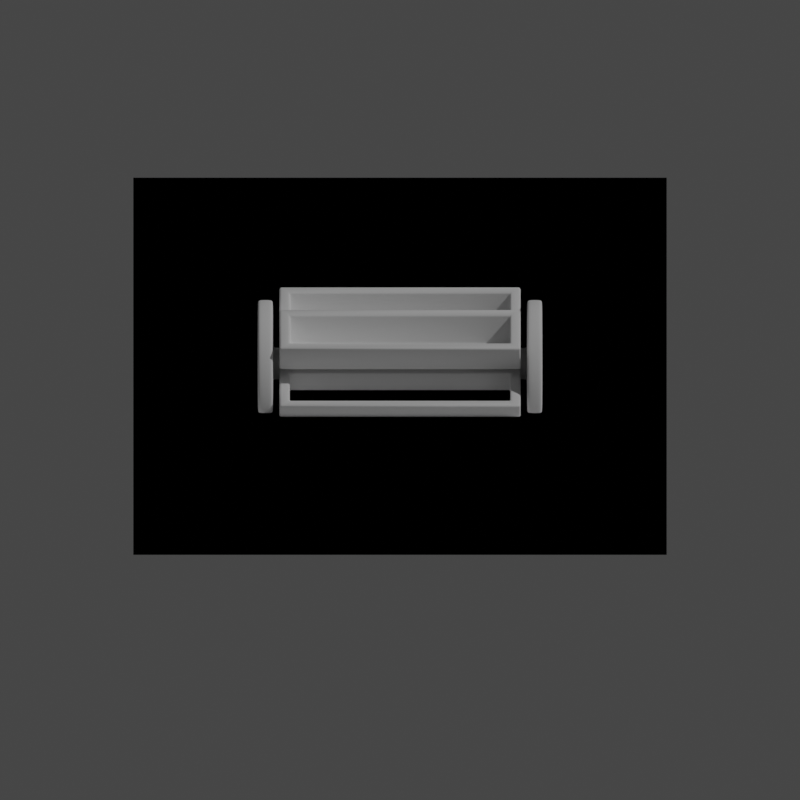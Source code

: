 # Source: mineshaft_belt.blend  (saved by Blender 5.1.30; exported with 4.5.12 LTS)
import bpy
from mathutils import Matrix  # noqa: F401  (used for matrix-valued properties, if any)

bpy.ops.wm.read_factory_settings(use_empty=True)
scene = bpy.context.scene
scene.name = 'Scene'

# ---- collections
col_entity = bpy.data.collections.new('Entity'); scene.collection.children.link(col_entity)

# ---- world
world_world = bpy.data.worlds.new('World'); scene.world = world_world
world_world.use_nodes = True; world_world.node_tree.nodes.clear()
_N = world_world.node_tree.nodes; _L = world_world.node_tree.links
n0 = _N.new('ShaderNodeOutputWorld'); n0.name = 'World Output'; n0.location = (300, 300)
n1 = _N.new('ShaderNodeBackground'); n1.name = 'Background'; n1.location = (10, 300)
n1.inputs[0].default_value = (0.05088, 0.05088, 0.05088, 1.0)
_L.new(n1.outputs[0], n0.inputs[0])
n0.is_active_output = True
world_world.color = (0.05088, 0.05088, 0.05088)
world_world.use_sun_shadow = False
world_world.sun_shadow_jitter_overblur = 0.0

# ---- cameras
cam_camera = bpy.data.cameras.new('Camera')
cam_camera.type = 'ORTHO'

# ---- lights
light_sun = bpy.data.lights.new('Sun', 'SUN')
light_sun.energy = 1.0

# ---- meshes
me_plane_001 = bpy.data.meshes.new('Plane.001')
me_plane_001.from_pydata([(-2.0, -2.0, 0.0), (2.0, -2.0, 0.0), (-2.0, 2.0, 0.0), (2.0, 2.0, 0.0)], [], [(0, 1, 3, 2)])
_uv = me_plane_001.uv_layers.new(name='UVMap')
_uv.uv.foreach_set('vector', [0.0, 0.0, 1.0, 0.0, 1.0, 1.0, 0.0, 1.0])
me_plane_001.update()
me_cylinder_001 = bpy.data.meshes.new('Cylinder.001')
me_cylinder_001.from_pydata([(-1.068, 0.358, 0.5), (1.068, 0.358, 0.5), (-1.068, 0.4555, 0.4904), (1.068, 0.4555, 0.4904), (-1.068, 0.5493, 0.4619), (1.068, 0.5493, 0.4619), (-1.068, 0.6358, 0.4157), (1.068, 0.6358, 0.4157), (-1.068, 0.7115, 0.3536), (1.068, 0.7115, 0.3536), (-1.068, 0.7737, 0.2778), (1.068, 0.7737, 0.2778), (-1.068, 0.8199, 0.1913), (1.068, 0.8199, 0.1913), (-1.068, 0.8484, 0.09755), (1.068, 0.8484, 0.09755), (-1.068, 0.858, -4.424e-09), (1.068, 0.858, -4.424e-09), (-1.068, 0.8484, -0.09755), (1.068, 0.8484, -0.09755), (-1.068, 0.8199, -0.1913), (1.068, 0.8199, -0.1913), (-1.068, 0.7737, -0.2778), (1.068, 0.7737, -0.2778), (-1.068, 0.7115, -0.3536), (1.068, 0.7115, -0.3536), (-1.068, 0.6358, -0.4157), (1.068, 0.6358, -0.4157), (-1.068, 0.5493, -0.4619), (1.068, 0.5493, -0.4619), (-1.068, 0.4555, -0.4904), (1.068, 0.4555, -0.4904), (-1.068, 0.358, -0.5), (1.068, 0.358, -0.5), (-1.068, 0.2604, -0.4904), (1.068, 0.2604, -0.4904), (-1.068, 0.1666, -0.4619), (1.068, 0.1666, -0.4619), (-1.068, 0.0802, -0.4157), (1.068, 0.0802, -0.4157), (-1.068, 0.004436, -0.3536), (1.068, 0.004436, -0.3536), (-1.068, -0.05775, -0.2778), (1.068, -0.05775, -0.2778), (-1.068, -0.104, -0.1913), (1.068, -0.104, -0.1913), (-1.068, -0.1324, -0.09755), (1.068, -0.1324, -0.09755), (-1.068, -0.142, -4.424e-09), (1.068, -0.142, -4.424e-09), (-1.068, -0.1324, 0.09755), (1.068, -0.1324, 0.09755), (-1.068, -0.104, 0.1913), (1.068, -0.104, 0.1913), (-1.068, -0.05775, 0.2778), (1.068, -0.05775, 0.2778), (-1.068, 0.004436, 0.3536), (1.068, 0.004436, 0.3536), (-1.068, 0.0802, 0.4157), (1.068, 0.0802, 0.4157), (-1.068, 0.1666, 0.4619), (1.068, 0.1666, 0.4619), (-1.068, 0.2604, 0.4904), (1.068, 0.2604, 0.4904), (-0.9521, 0.358, 0.1345), (0.9521, 0.358, 0.1345), (0.9521, 0.3842, 0.1319), (-0.9521, 0.3842, 0.1319), (0.9521, 0.4095, 0.1243), (-0.9521, 0.4095, 0.1243), (0.9521, 0.4327, 0.1118), (-0.9521, 0.4327, 0.1118), (0.9521, 0.4531, 0.09512), (-0.9521, 0.4531, 0.09512), (0.9521, 0.4698, 0.07473), (-0.9521, 0.4698, 0.07473), (0.9521, 0.4823, 0.05148), (-0.9521, 0.4823, 0.05148), (0.9521, 0.4899, 0.02624), (-0.9521, 0.4899, 0.02624), (0.9521, 0.4925, -4.424e-09), (-0.9521, 0.4925, 1.049e-09), (0.9521, 0.4899, -0.02624), (-0.9521, 0.4899, -0.02624), (0.9521, 0.4823, -0.05148), (-0.9521, 0.4823, -0.05148), (0.9521, 0.4698, -0.07473), (-0.9521, 0.4698, -0.07473), (0.9521, 0.4531, -0.09512), (-0.9521, 0.4531, -0.09512), (0.9521, 0.4327, -0.1118), (-0.9521, 0.4327, -0.1118), (0.9521, 0.4095, -0.1243), (-0.9521, 0.4095, -0.1243), (0.9521, 0.3842, -0.1319), (-0.9521, 0.3842, -0.1319), (0.9521, 0.358, -0.1345), (-0.9521, 0.358, -0.1345), (0.9521, 0.3317, -0.1319), (-0.9521, 0.3317, -0.1319), (0.9521, 0.3065, -0.1243), (-0.9521, 0.3065, -0.1243), (0.9521, 0.2833, -0.1118), (-0.9521, 0.2833, -0.1118), (0.9521, 0.2629, -0.09512), (-0.9521, 0.2629, -0.09512), (0.9521, 0.2461, -0.07473), (-0.9521, 0.2461, -0.07473), (0.9521, 0.2337, -0.05148), (-0.9521, 0.2337, -0.05148), (0.9521, 0.2261, -0.02624), (-0.9521, 0.2261, -0.02624), (0.9521, 0.2235, -4.424e-09), (-0.9521, 0.2235, 2.417e-09), (0.9521, 0.2261, 0.02624), (-0.9521, 0.2261, 0.02624), (0.9521, 0.2337, 0.05148), (-0.9521, 0.2337, 0.05148), (0.9521, 0.2461, 0.07473), (-0.9521, 0.2461, 0.07473), (0.9521, 0.2629, 0.09512), (-0.9521, 0.2629, 0.09512), (0.9521, 0.2833, 0.1118), (-0.9521, 0.2833, 0.1118), (0.9521, 0.3065, 0.1243), (-0.9521, 0.3065, 0.1243), (0.9521, 0.3317, 0.1319), (-0.9521, 0.3317, 0.1319), (-0.9521, 0.2604, 0.4904), (-0.9521, 0.358, 0.5), (0.9521, 0.2604, 0.4904), (0.9521, 0.358, 0.5), (-0.9521, 0.1666, 0.4619), (0.9521, 0.1666, 0.4619), (-0.9521, 0.0802, 0.4157), (0.9521, 0.0802, 0.4157), (-0.9521, 0.004436, 0.3536), (0.9521, 0.004436, 0.3536), (-0.9521, -0.05775, 0.2778), (0.9521, -0.05775, 0.2778), (-0.9521, -0.104, 0.1913), (0.9521, -0.104, 0.1913), (-0.9521, -0.1324, 0.09755), (0.9521, -0.1324, 0.09755), (-0.9521, -0.142, -4.424e-09), (0.9521, -0.142, -4.424e-09), (-0.9521, -0.1324, -0.09755), (0.9521, -0.1324, -0.09755), (-0.9521, -0.104, -0.1913), (0.9521, -0.104, -0.1913), (-0.9521, -0.05775, -0.2778), (0.9521, -0.05775, -0.2778), (-0.9521, 0.004436, -0.3536), (0.9521, 0.004436, -0.3536), (-0.9521, 0.0802, -0.4157), (0.9521, 0.0802, -0.4157), (-0.9521, 0.1666, -0.4619), (0.9521, 0.1666, -0.4619), (-0.9521, 0.2604, -0.4904), (0.9521, 0.2604, -0.4904), (-0.9521, 0.358, -0.5), (0.9521, 0.358, -0.5), (-0.9521, 0.4555, -0.4904), (0.9521, 0.4555, -0.4904), (-0.9521, 0.5493, -0.4619), (0.9521, 0.5493, -0.4619), (-0.9521, 0.6358, -0.4157), (0.9521, 0.6358, -0.4157), (-0.9521, 0.7115, -0.3536), (0.9521, 0.7115, -0.3536), (-0.9521, 0.7737, -0.2778), (0.9521, 0.7737, -0.2778), (-0.9521, 0.8199, -0.1913), (0.9521, 0.8199, -0.1913), (-0.9521, 0.8484, -0.09755), (0.9521, 0.8484, -0.09755), (-0.9521, 0.858, -4.424e-09), (0.9521, 0.858, -4.424e-09), (-0.9521, 0.8484, 0.09755), (0.9521, 0.8484, 0.09755), (-0.9521, 0.8199, 0.1913), (0.9521, 0.8199, 0.1913), (-0.9521, 0.7737, 0.2778), (0.9521, 0.7737, 0.2778), (-0.9521, 0.7115, 0.3536), (0.9521, 0.7115, 0.3536), (-0.9521, 0.6358, 0.4157), (0.9521, 0.6358, 0.4157), (-0.9521, 0.5493, 0.4619), (0.9521, 0.5493, 0.4619), (-0.9521, 0.4555, 0.4904), (0.9521, 0.4555, 0.4904)], [], [(131, 1, 3, 191), (191, 3, 5, 189), (189, 5, 7, 187), (187, 7, 9, 185), (185, 9, 11, 183), (183, 11, 13, 181), (181, 13, 15, 179), (179, 15, 17, 177), (177, 17, 19, 175), (175, 19, 21, 173), (173, 21, 23, 171), (171, 23, 25, 169), (169, 25, 27, 167), (167, 27, 29, 165), (165, 29, 31, 163), (163, 31, 33, 161), (161, 33, 35, 159), (159, 35, 37, 157), (157, 37, 39, 155), (155, 39, 41, 153), (153, 41, 43, 151), (151, 43, 45, 149), (149, 45, 47, 147), (147, 47, 49, 145), (145, 49, 51, 143), (143, 51, 53, 141), (141, 53, 55, 139), (139, 55, 57, 137), (137, 57, 59, 135), (135, 59, 61, 133), (3, 1, 63, 61, 59, 57, 55, 53, 51, 49, 47, 45, 43, 41, 39, 37, 35, 33, 31, 29, 27, 25, 23, 21, 19, 17, 15, 13, 11, 9, 7, 5), (133, 61, 63, 130), (130, 63, 1, 131), (0, 2, 4, 6, 8, 10, 12, 14, 16, 18, 20, 22, 24, 26, 28, 30, 32, 34, 36, 38, 40, 42, 44, 46, 48, 50, 52, 54, 56, 58, 60, 62), (62, 128, 129, 0), (60, 132, 128, 62), (58, 134, 132, 60), (56, 136, 134, 58), (54, 138, 136, 56), (52, 140, 138, 54), (50, 142, 140, 52), (48, 144, 142, 50), (46, 146, 144, 48), (44, 148, 146, 46), (42, 150, 148, 44), (40, 152, 150, 42), (38, 154, 152, 40), (36, 156, 154, 38), (34, 158, 156, 36), (32, 160, 158, 34), (30, 162, 160, 32), (28, 164, 162, 30), (26, 166, 164, 28), (24, 168, 166, 26), (22, 170, 168, 24), (20, 172, 170, 22), (18, 174, 172, 20), (16, 176, 174, 18), (14, 178, 176, 16), (12, 180, 178, 14), (10, 182, 180, 12), (8, 184, 182, 10), (6, 186, 184, 8), (4, 188, 186, 6), (2, 190, 188, 4), (0, 129, 190, 2), (127, 64, 129, 128), (65, 126, 130, 131), (125, 127, 128, 132), (126, 124, 133, 130), (123, 125, 132, 134), (124, 122, 135, 133), (121, 123, 134, 136), (122, 120, 137, 135), (119, 121, 136, 138), (120, 118, 139, 137), (117, 119, 138, 140), (118, 116, 141, 139), (115, 117, 140, 142), (116, 114, 143, 141), (113, 115, 142, 144), (114, 112, 145, 143), (111, 113, 144, 146), (112, 110, 147, 145), (109, 111, 146, 148), (110, 108, 149, 147), (107, 109, 148, 150), (108, 106, 151, 149), (105, 107, 150, 152), (106, 104, 153, 151), (103, 105, 152, 154), (104, 102, 155, 153), (101, 103, 154, 156), (102, 100, 157, 155), (99, 101, 156, 158), (100, 98, 159, 157), (97, 99, 158, 160), (98, 96, 161, 159), (95, 97, 160, 162), (96, 94, 163, 161), (93, 95, 162, 164), (94, 92, 165, 163), (91, 93, 164, 166), (92, 90, 167, 165), (89, 91, 166, 168), (90, 88, 169, 167), (87, 89, 168, 170), (88, 86, 171, 169), (85, 87, 170, 172), (86, 84, 173, 171), (83, 85, 172, 174), (84, 82, 175, 173), (81, 83, 174, 176), (82, 80, 177, 175), (79, 81, 176, 178), (80, 78, 179, 177), (77, 79, 178, 180), (78, 76, 181, 179), (75, 77, 180, 182), (76, 74, 183, 181), (73, 75, 182, 184), (74, 72, 185, 183), (71, 73, 184, 186), (72, 70, 187, 185), (69, 71, 186, 188), (70, 68, 189, 187), (67, 69, 188, 190), (68, 66, 191, 189), (64, 67, 190, 129), (66, 65, 131, 191), (65, 66, 67, 64), (66, 68, 69, 67), (68, 70, 71, 69), (70, 72, 73, 71), (72, 74, 75, 73), (74, 76, 77, 75), (76, 78, 79, 77), (78, 80, 81, 79), (80, 82, 83, 81), (82, 84, 85, 83), (84, 86, 87, 85), (86, 88, 89, 87), (88, 90, 91, 89), (90, 92, 93, 91), (92, 94, 95, 93), (94, 96, 97, 95), (96, 98, 99, 97), (98, 100, 101, 99), (100, 102, 103, 101), (102, 104, 105, 103), (104, 106, 107, 105), (106, 108, 109, 107), (108, 110, 111, 109), (110, 112, 113, 111), (112, 114, 115, 113), (114, 116, 117, 115), (116, 118, 119, 117), (118, 120, 121, 119), (120, 122, 123, 121), (122, 124, 125, 123), (124, 126, 127, 125), (126, 65, 64, 127)])
me_cylinder_001.polygons.foreach_set('use_smooth', [True] * 162)
_uv = me_cylinder_001.uv_layers.new(name='UVMap')
_uv.uv.foreach_set('vector', [1.0, 0.8333, 1.0, 1.0, 0.9688, 1.0, 0.9688, 0.8333, 0.9688, 0.8333, 0.9688, 1.0, 0.9375, 1.0, 0.9375, 0.8333, 0.9375, 0.8333, 0.9375, 1.0, 0.9062, 1.0, 0.9062, 0.8333, 0.9062, 0.8333, 0.9062, 1.0, 0.875, 1.0, 0.875, 0.8333, 0.875, 0.8333, 0.875, 1.0, 0.8438, 1.0, 0.8437, 0.8333, 0.8437, 0.8333, 0.8438, 1.0, 0.8125, 1.0, 0.8125, 0.8333, 0.8125, 0.8333, 0.8125, 1.0, 0.7812, 1.0, 0.7812, 0.8333, 0.7812, 0.8333, 0.7812, 1.0, 0.75, 1.0, 0.75, 0.8333, 0.75, 0.8333, 0.75, 1.0, 0.7188, 1.0, 0.7188, 0.8333, 0.7188, 0.8333, 0.7188, 1.0, 0.6875, 1.0, 0.6875, 0.8333, 0.6875, 0.8333, 0.6875, 1.0, 0.6562, 1.0, 0.6562, 0.8333, 0.6562, 0.8333, 0.6562, 1.0, 0.625, 1.0, 0.625, 0.8333, 0.625, 0.8333, 0.625, 1.0, 0.5938, 1.0, 0.5938, 0.8333, 0.5938, 0.8333, 0.5938, 1.0, 0.5625, 1.0, 0.5625, 0.8333, 0.5625, 0.8333, 0.5625, 1.0, 0.5312, 1.0, 0.5312, 0.8333, 0.5312, 0.8333, 0.5312, 1.0, 0.5, 1.0, 0.5, 0.8333, 0.5, 0.8333, 0.5, 1.0, 0.4688, 1.0, 0.4687, 0.8333, 0.4687, 0.8333, 0.4688, 1.0, 0.4375, 1.0, 0.4375, 0.8333, 0.4375, 0.8333, 0.4375, 1.0, 0.4062, 1.0, 0.4062, 0.8333, 0.4062, 0.8333, 0.4062, 1.0, 0.375, 1.0, 0.375, 0.8333, 0.375, 0.8333, 0.375, 1.0, 0.3438, 1.0, 0.3438, 0.8333, 0.3438, 0.8333, 0.3438, 1.0, 0.3125, 1.0, 0.3125, 0.8333, 0.3125, 0.8333, 0.3125, 1.0, 0.2812, 1.0, 0.2812, 0.8333, 0.2812, 0.8333, 0.2812, 1.0, 0.25, 1.0, 0.25, 0.8333, 0.25, 0.8333, 0.25, 1.0, 0.2188, 1.0, 0.2188, 0.8333, 0.2188, 0.8333, 0.2188, 1.0, 0.1875, 1.0, 0.1875, 0.8333, 0.1875, 0.8333, 0.1875, 1.0, 0.1562, 1.0, 0.1562, 0.8333, 0.1562, 0.8333, 0.1562, 1.0, 0.125, 1.0, 0.125, 0.8333, 0.125, 0.8333, 0.125, 1.0, 0.09375, 1.0, 0.09375, 0.8333, 0.09375, 0.8333, 0.09375, 1.0, 0.0625, 1.0, 0.0625, 0.8333, 0.2968, 0.4854, 0.25, 0.49, 0.2032, 0.4854, 0.1582, 0.4717, 0.1167, 0.4496, 0.08029, 0.4197, 0.05045, 0.3833, 0.02827, 0.3418, 0.01461, 0.2968, 0.01, 0.25, 0.01461, 0.2032, 0.02827, 0.1582, 0.05045, 0.1167, 0.08029, 0.08029, 0.1167, 0.05045, 0.1582, 0.02827, 0.2032, 0.01461, 0.25, 0.01, 0.2968, 0.01461, 0.3418, 0.02827, 0.3833, 0.05045, 0.4197, 0.08029, 0.4496, 0.1167, 0.4717, 0.1582, 0.4854, 0.2032, 0.49, 0.25, 0.4854, 0.2968, 0.4717, 0.3418, 0.4496, 0.3833, 0.4197, 0.4197, 0.3833, 0.4496, 0.3418, 0.4717, 0.0625, 0.8333, 0.0625, 1.0, 0.03125, 1.0, 0.03125, 0.8333, 0.03125, 0.8333, 0.03125, 1.0, 0.0, 1.0, 0.0, 0.8333, 0.75, 0.49, 0.7968, 0.4854, 0.8418, 0.4717, 0.8833, 0.4496, 0.9197, 0.4197, 0.9496, 0.3833, 0.9717, 0.3418, 0.9854, 0.2968, 0.99, 0.25, 0.9854, 0.2032, 0.9717, 0.1582, 0.9496, 0.1167, 0.9197, 0.08029, 0.8833, 0.05045, 0.8418, 0.02827, 0.7968, 0.01461, 0.75, 0.01, 0.7032, 0.01461, 0.6582, 0.02827, 0.6167, 0.05045, 0.5803, 0.08029, 0.5504, 0.1167, 0.5283, 0.1582, 0.5146, 0.2032, 0.51, 0.25, 0.5146, 0.2968, 0.5283, 0.3418, 0.5504, 0.3833, 0.5803, 0.4197, 0.6167, 0.4496, 0.6582, 0.4717, 0.7032, 0.4854, 0.03125, 0.5, 0.03125, 0.6667, 0.0, 0.6667, 0.0, 0.5, 0.0625, 0.5, 0.0625, 0.6667, 0.03125, 0.6667, 0.03125, 0.5, 0.09375, 0.5, 0.09375, 0.6667, 0.0625, 0.6667, 0.0625, 0.5, 0.125, 0.5, 0.125, 0.6667, 0.09375, 0.6667, 0.09375, 0.5, 0.1562, 0.5, 0.1562, 0.6667, 0.125, 0.6667, 0.125, 0.5, 0.1875, 0.5, 0.1875, 0.6667, 0.1562, 0.6667, 0.1562, 0.5, 0.2188, 0.5, 0.2188, 0.6667, 0.1875, 0.6667, 0.1875, 0.5, 0.25, 0.5, 0.25, 0.6667, 0.2188, 0.6667, 0.2188, 0.5, 0.2812, 0.5, 0.2812, 0.6667, 0.25, 0.6667, 0.25, 0.5, 0.3125, 0.5, 0.3125, 0.6667, 0.2812, 0.6667, 0.2812, 0.5, 0.3438, 0.5, 0.3438, 0.6667, 0.3125, 0.6667, 0.3125, 0.5, 0.375, 0.5, 0.375, 0.6667, 0.3438, 0.6667, 0.3438, 0.5, 0.4062, 0.5, 0.4062, 0.6667, 0.375, 0.6667, 0.375, 0.5, 0.4375, 0.5, 0.4375, 0.6667, 0.4062, 0.6667, 0.4062, 0.5, 0.4688, 0.5, 0.4688, 0.6667, 0.4375, 0.6667, 0.4375, 0.5, 0.5, 0.5, 0.5, 0.6667, 0.4688, 0.6667, 0.4688, 0.5, 0.5312, 0.5, 0.5312, 0.6667, 0.5, 0.6667, 0.5, 0.5, 0.5625, 0.5, 0.5625, 0.6667, 0.5312, 0.6667, 0.5312, 0.5, 0.5938, 0.5, 0.5938, 0.6667, 0.5625, 0.6667, 0.5625, 0.5, 0.625, 0.5, 0.625, 0.6667, 0.5938, 0.6667, 0.5938, 0.5, 0.6562, 0.5, 0.6562, 0.6667, 0.625, 0.6667, 0.625, 0.5, 0.6875, 0.5, 0.6875, 0.6667, 0.6562, 0.6667, 0.6562, 0.5, 0.7188, 0.5, 0.7188, 0.6667, 0.6875, 0.6667, 0.6875, 0.5, 0.75, 0.5, 0.75, 0.6667, 0.7188, 0.6667, 0.7188, 0.5, 0.7812, 0.5, 0.7812, 0.6667, 0.75, 0.6667, 0.75, 0.5, 0.8125, 0.5, 0.8125, 0.6667, 0.7812, 0.6667, 0.7812, 0.5, 0.8438, 0.5, 0.8438, 0.6667, 0.8125, 0.6667, 0.8125, 0.5, 0.875, 0.5, 0.875, 0.6667, 0.8438, 0.6667, 0.8438, 0.5, 0.9062, 0.5, 0.9062, 0.6667, 0.875, 0.6667, 0.875, 0.5, 0.9375, 0.5, 0.9375, 0.6667, 0.9062, 0.6667, 0.9062, 0.5, 0.9688, 0.5, 0.9688, 0.6667, 0.9375, 0.6667, 0.9375, 0.5, 1.0, 0.5, 1.0, 0.6667, 0.9688, 0.6667, 0.9688, 0.5, 0.5037, 0.6667, 0.5276, 0.6667, 1.0, 0.6667, 0.03125, 0.6667, 0.5276, 0.8333, 0.5037, 0.8333, 0.03125, 0.8333, 1.0, 0.8333, 0.4809, 0.6667, 0.5037, 0.6667, 0.03125, 0.6667, 0.0625, 0.6667, 0.5037, 0.8333, 0.4809, 0.8333, 0.0625, 0.8333, 0.03125, 0.8333, 0.4613, 0.6667, 0.4809, 0.6667, 0.0625, 0.6667, 0.09375, 0.6667, 0.4809, 0.8333, 0.4613, 0.8333, 0.09375, 0.8333, 0.0625, 0.8333, 0.4462, 0.6667, 0.4613, 0.6667, 0.09375, 0.6667, 0.125, 0.6667, 0.4613, 0.8333, 0.4462, 0.8333, 0.125, 0.8333, 0.09375, 0.8333, 0.4358, 0.6667, 0.4462, 0.6667, 0.125, 0.6667, 0.1562, 0.6667, 0.4462, 0.8333, 0.4358, 0.8333, 0.1562, 0.8333, 0.125, 0.8333, 0.4301, 0.6667, 0.4358, 0.6667, 0.1562, 0.6667, 0.1875, 0.6667, 0.4358, 0.8333, 0.4301, 0.8333, 0.1875, 0.8333, 0.1562, 0.8333, 0.4285, 0.6667, 0.4301, 0.6667, 0.1875, 0.6667, 0.2188, 0.6667, 0.4301, 0.8333, 0.4285, 0.8333, 0.2188, 0.8333, 0.1875, 0.8333, 0.4303, 0.6667, 0.4285, 0.6667, 0.2188, 0.6667, 0.25, 0.6667, 0.4285, 0.8333, 0.4303, 0.8333, 0.25, 0.8333, 0.2188, 0.8333, 0.4349, 0.6667, 0.4303, 0.6667, 0.25, 0.6667, 0.2812, 0.6667, 0.4303, 0.8333, 0.4349, 0.8333, 0.2812, 0.8333, 0.25, 0.8333, 0.4418, 0.6667, 0.4349, 0.6667, 0.2812, 0.6667, 0.3125, 0.6667, 0.4349, 0.8333, 0.4418, 0.8333, 0.3125, 0.8333, 0.2812, 0.8333, 0.4505, 0.6667, 0.4418, 0.6667, 0.3125, 0.6667, 0.3438, 0.6667, 0.4418, 0.8333, 0.4505, 0.8333, 0.3438, 0.8333, 0.3125, 0.8333, 0.4607, 0.6667, 0.4505, 0.6667, 0.3438, 0.6667, 0.375, 0.6667, 0.4505, 0.8333, 0.4607, 0.8333, 0.375, 0.8333, 0.3438, 0.8333, 0.4718, 0.6667, 0.4607, 0.6667, 0.375, 0.6667, 0.4062, 0.6667, 0.4607, 0.8333, 0.4718, 0.8333, 0.4062, 0.8333, 0.375, 0.8333, 0.4838, 0.6667, 0.4718, 0.6667, 0.4062, 0.6667, 0.4375, 0.6667, 0.4718, 0.8333, 0.4838, 0.8333, 0.4375, 0.8333, 0.4062, 0.8333, 0.4963, 0.6667, 0.4838, 0.6667, 0.4375, 0.6667, 0.4688, 0.6667, 0.4838, 0.8333, 0.4963, 0.8333, 0.4687, 0.8333, 0.4375, 0.8333, 0.5092, 0.6667, 0.4963, 0.6667, 0.4688, 0.6667, 0.5, 0.6667, 0.4963, 0.8333, 0.5092, 0.8333, 0.5, 0.8333, 0.4687, 0.8333, 0.5221, 0.6667, 0.5092, 0.6667, 0.5, 0.6667, 0.5312, 0.6667, 0.5092, 0.8333, 0.5221, 0.8333, 0.5312, 0.8333, 0.5, 0.8333, 0.5349, 0.6667, 0.5221, 0.6667, 0.5312, 0.6667, 0.5625, 0.6667, 0.5221, 0.8333, 0.5349, 0.8333, 0.5625, 0.8333, 0.5312, 0.8333, 0.5474, 0.6667, 0.5349, 0.6667, 0.5625, 0.6667, 0.5938, 0.6667, 0.5349, 0.8333, 0.5474, 0.8333, 0.5938, 0.8333, 0.5625, 0.8333, 0.5594, 0.6667, 0.5474, 0.6667, 0.5938, 0.6667, 0.625, 0.6667, 0.5474, 0.8333, 0.5594, 0.8333, 0.625, 0.8333, 0.5938, 0.8333, 0.5706, 0.6667, 0.5594, 0.6667, 0.625, 0.6667, 0.6562, 0.6667, 0.5594, 0.8333, 0.5706, 0.8333, 0.6562, 0.8333, 0.625, 0.8333, 0.5807, 0.6667, 0.5706, 0.6667, 0.6562, 0.6667, 0.6875, 0.6667, 0.5706, 0.8333, 0.5807, 0.8333, 0.6875, 0.8333, 0.6562, 0.8333, 0.5894, 0.6667, 0.5807, 0.6667, 0.6875, 0.6667, 0.7188, 0.6667, 0.5807, 0.8333, 0.5894, 0.8333, 0.7188, 0.8333, 0.6875, 0.8333, 0.5963, 0.6667, 0.5894, 0.6667, 0.7188, 0.6667, 0.75, 0.6667, 0.5894, 0.8333, 0.5963, 0.8333, 0.75, 0.8333, 0.7188, 0.8333, 0.601, 0.6667, 0.5963, 0.6667, 0.75, 0.6667, 0.7812, 0.6667, 0.5963, 0.8333, 0.601, 0.8333, 0.7812, 0.8333, 0.75, 0.8333, 0.6028, 0.6667, 0.601, 0.6667, 0.7812, 0.6667, 0.8125, 0.6667, 0.601, 0.8333, 0.6028, 0.8333, 0.8125, 0.8333, 0.7812, 0.8333, 0.6012, 0.6667, 0.6028, 0.6667, 0.8125, 0.6667, 0.8438, 0.6667, 0.6028, 0.8333, 0.6012, 0.8333, 0.8437, 0.8333, 0.8125, 0.8333, 0.5954, 0.6667, 0.6012, 0.6667, 0.8438, 0.6667, 0.875, 0.6667, 0.6012, 0.8333, 0.5954, 0.8333, 0.875, 0.8333, 0.8437, 0.8333, 0.5851, 0.6667, 0.5954, 0.6667, 0.875, 0.6667, 0.9062, 0.6667, 0.5954, 0.8333, 0.5851, 0.8333, 0.9062, 0.8333, 0.875, 0.8333, 0.5699, 0.6667, 0.5851, 0.6667, 0.9062, 0.6667, 0.9375, 0.6667, 0.5851, 0.8333, 0.5699, 0.8333, 0.9375, 0.8333, 0.9062, 0.8333, 0.5503, 0.6667, 0.5699, 0.6667, 0.9375, 0.6667, 0.9688, 0.6667, 0.5699, 0.8333, 0.5503, 0.8333, 0.9688, 0.8333, 0.9375, 0.8333, 0.5276, 0.6667, 0.5503, 0.6667, 0.9688, 0.6667, 1.0, 0.6667, 0.5503, 0.8333, 0.5276, 0.8333, 1.0, 0.8333, 0.9688, 0.8333, 0.5276, 0.8333, 0.5503, 0.8333, 0.5503, 0.6667, 0.5276, 0.6667, 0.5503, 0.8333, 0.5699, 0.8333, 0.5699, 0.6667, 0.5503, 0.6667, 0.5699, 0.8333, 0.5851, 0.8333, 0.5851, 0.6667, 0.5699, 0.6667, 0.5851, 0.8333, 0.5954, 0.8333, 0.5954, 0.6667, 0.5851, 0.6667, 0.5954, 0.8333, 0.6012, 0.8333, 0.6012, 0.6667, 0.5954, 0.6667, 0.6012, 0.8333, 0.6028, 0.8333, 0.6028, 0.6667, 0.6012, 0.6667, 0.6028, 0.8333, 0.601, 0.8333, 0.601, 0.6667, 0.6028, 0.6667, 0.601, 0.8333, 0.5963, 0.8333, 0.5963, 0.6667, 0.601, 0.6667, 0.5963, 0.8333, 0.5894, 0.8333, 0.5894, 0.6667, 0.5963, 0.6667, 0.5894, 0.8333, 0.5807, 0.8333, 0.5807, 0.6667, 0.5894, 0.6667, 0.5807, 0.8333, 0.5706, 0.8333, 0.5706, 0.6667, 0.5807, 0.6667, 0.5706, 0.8333, 0.5594, 0.8333, 0.5594, 0.6667, 0.5706, 0.6667, 0.5594, 0.8333, 0.5474, 0.8333, 0.5474, 0.6667, 0.5594, 0.6667, 0.5474, 0.8333, 0.5349, 0.8333, 0.5349, 0.6667, 0.5474, 0.6667, 0.5349, 0.8333, 0.5221, 0.8333, 0.5221, 0.6667, 0.5349, 0.6667, 0.5221, 0.8333, 0.5092, 0.8333, 0.5092, 0.6667, 0.5221, 0.6667, 0.5092, 0.8333, 0.4963, 0.8333, 0.4963, 0.6667, 0.5092, 0.6667, 0.4963, 0.8333, 0.4838, 0.8333, 0.4838, 0.6667, 0.4963, 0.6667, 0.4838, 0.8333, 0.4718, 0.8333, 0.4718, 0.6667, 0.4838, 0.6667, 0.4718, 0.8333, 0.4607, 0.8333, 0.4607, 0.6667, 0.4718, 0.6667, 0.4607, 0.8333, 0.4505, 0.8333, 0.4505, 0.6667, 0.4607, 0.6667, 0.4505, 0.8333, 0.4418, 0.8333, 0.4418, 0.6667, 0.4505, 0.6667, 0.4418, 0.8333, 0.4349, 0.8333, 0.4349, 0.6667, 0.4418, 0.6667, 0.4349, 0.8333, 0.4303, 0.8333, 0.4303, 0.6667, 0.4349, 0.6667, 0.4303, 0.8333, 0.4285, 0.8333, 0.4285, 0.6667, 0.4303, 0.6667, 0.4285, 0.8333, 0.4301, 0.8333, 0.4301, 0.6667, 0.4285, 0.6667, 0.4301, 0.8333, 0.4358, 0.8333, 0.4358, 0.6667, 0.4301, 0.6667, 0.4358, 0.8333, 0.4462, 0.8333, 0.4462, 0.6667, 0.4358, 0.6667, 0.4462, 0.8333, 0.4613, 0.8333, 0.4613, 0.6667, 0.4462, 0.6667, 0.4613, 0.8333, 0.4809, 0.8333, 0.4809, 0.6667, 0.4613, 0.6667, 0.4809, 0.8333, 0.5037, 0.8333, 0.5037, 0.6667, 0.4809, 0.6667, 0.5037, 0.8333, 0.5276, 0.8333, 0.5276, 0.6667, 0.5037, 0.6667])
me_cylinder_001.update()
me_cube_002 = bpy.data.meshes.new('Cube.002')
me_cube_002.from_pydata([(-0.9043, -0.1441, -0.1441), (-0.8269, -0.1456, 0.1441), (-0.9043, 0.1441, -0.1441), (-0.8269, 0.1456, 0.1441), (0.9043, -0.1441, -0.1441), (0.8269, -0.1456, 0.1441), (0.9043, 0.1441, -0.1441), (0.8269, 0.1456, 0.1441), (-0.9043, -0.2111, 0.1441), (-0.9043, 0.2111, 0.1441), (0.9043, 0.2111, 0.1441), (0.9043, -0.2111, 0.1441), (-0.8269, -0.08092, -0.0889), (-0.8269, 0.08092, -0.0889), (0.8269, 0.08092, -0.0889), (0.8269, -0.08092, -0.0889)], [], [(0, 8, 9, 2), (2, 9, 10, 6), (6, 10, 11, 4), (4, 11, 8, 0), (2, 6, 4, 0), (7, 3, 13, 14), (1, 3, 9, 8), (3, 7, 10, 9), (7, 5, 11, 10), (5, 1, 8, 11), (14, 13, 12, 15), (5, 7, 14, 15), (3, 1, 12, 13), (1, 5, 15, 12)])
me_cube_002.polygons.foreach_set('use_smooth', [True] * 14)
_uv = me_cube_002.uv_layers.new(name='UVMap')
_uv.uv.foreach_set('vector', [0.375, 0.0, 0.625, 0.0, 0.625, 0.25, 0.375, 0.25, 0.375, 0.25, 0.625, 0.25, 0.625, 0.5, 0.375, 0.5, 0.375, 0.5, 0.625, 0.5, 0.625, 0.75, 0.375, 0.75, 0.375, 0.75, 0.625, 0.75, 0.625, 1.0, 0.375, 1.0, 0.125, 0.5, 0.375, 0.5, 0.375, 0.75, 0.125, 0.75, 0.6357, 0.5388, 0.8643, 0.5388, 0.8643, 0.5388, 0.6357, 0.5388, 0.8643, 0.7112, 0.8643, 0.5388, 0.875, 0.5, 0.875, 0.75, 0.8643, 0.5388, 0.6357, 0.5388, 0.625, 0.5, 0.875, 0.5, 0.6357, 0.5388, 0.6357, 0.7112, 0.625, 0.75, 0.625, 0.5, 0.6357, 0.7112, 0.8643, 0.7112, 0.875, 0.75, 0.625, 0.75, 0.6357, 0.5388, 0.8643, 0.5388, 0.8643, 0.7112, 0.6357, 0.7112, 0.6357, 0.7112, 0.6357, 0.5388, 0.6357, 0.5388, 0.6357, 0.7112, 0.8643, 0.5388, 0.8643, 0.7112, 0.8643, 0.7112, 0.8643, 0.5388, 0.8643, 0.7112, 0.6357, 0.7112, 0.6357, 0.7112, 0.8643, 0.7112])
me_cube_002.update()

# ---- objects
ob_camera = bpy.data.objects.new('Camera', cam_camera)
ob_sun = bpy.data.objects.new('Sun', light_sun)
ob_groundplaneholdout = bpy.data.objects.new('GroundPlaneHoldout', me_plane_001)
ob_axel = bpy.data.objects.new('Axel', me_cylinder_001)
ob_bucket_001 = bpy.data.objects.new('Bucket.001', me_cube_002)
ob_bucket_002 = bpy.data.objects.new('Bucket.002', me_cube_002)
ob_bucket_003 = bpy.data.objects.new('Bucket.003', me_cube_002)

# ---- transforms, parenting, visibility, modifiers, constraints
ob_camera.location = (0.0, -7.657, 7.657)
ob_camera.rotation_euler = (0.7854, -0.0, 0.0)
ob_sun.location = (-2.577e-08, 0.358, 3.0)
ob_sun.rotation_euler = (0.0, 0.6859, 0.08727)
ob_groundplaneholdout.location = (-2.577e-08, 0.358, -5.122e-09)
ob_groundplaneholdout.is_holdout = True
ob_axel.location = (0.0, 0.0, 0.0)
_m = ob_axel.modifiers.new('Bevel', 'BEVEL')
_m.width = 0.021
_m.width_pct = 0.021
_m.segments = 2
_m = ob_axel.modifiers.new('Subdivision', 'SUBSURF')
_m.levels = 2
ob_bucket_001.location = (0.0, 0.0, 0.0)
_m = ob_bucket_001.modifiers.new('Bevel', 'BEVEL')
_m.width = 0.014
_m.width_pct = 0.014
_m.segments = 2
ob_bucket_002.location = (0.0, 0.2627, 0.3451)
_m = ob_bucket_002.modifiers.new('Bevel', 'BEVEL')
_m.width = 0.014
_m.width_pct = 0.014
_m.segments = 2
ob_bucket_003.location = (0.0, 0.6676, 0.1797)
_m = ob_bucket_003.modifiers.new('Bevel', 'BEVEL')
_m.width = 0.014
_m.width_pct = 0.014
_m.segments = 2

# ---- collection membership
scene.collection.objects.link(ob_camera)
scene.collection.objects.link(ob_sun)
scene.collection.objects.link(ob_groundplaneholdout)
col_entity.objects.link(ob_axel)
col_entity.objects.link(ob_bucket_001)
col_entity.objects.link(ob_bucket_002)
col_entity.objects.link(ob_bucket_003)

# ---- scene / render settings (as saved in the file)
scene.camera = ob_camera
scene.frame_start = 1; scene.frame_end = 250; scene.frame_set(1)
scene.render.engine = 'CYCLES'
scene.render.resolution_x = 192
scene.render.resolution_y = 192
scene.render.film_transparent = True
scene.render.bake_bias = 0.0
scene.render.bake_samples = 0
scene.cycles.feature_set = 'EXPERIMENTAL'
scene.cycles.use_denoising = False
scene.view_settings.view_transform = 'Filmic'
bpy.context.view_layer.update()
